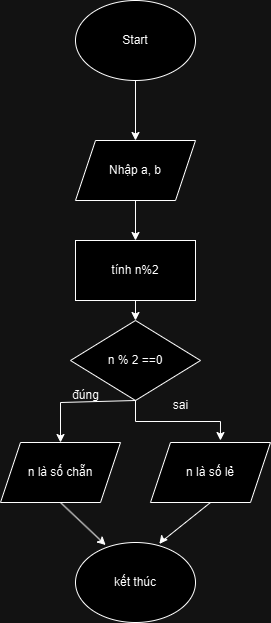

The diagram above was exported from draw.io. Its source (the exported page's mxGraphModel, read from the mxfile embedded in the PNG):
<mxGraphModel dx="1050" dy="603" grid="1" gridSize="10" guides="1" tooltips="1" connect="1" arrows="1" fold="1" page="1" pageScale="1" pageWidth="827" pageHeight="1169" math="0" shadow="0">
  <root>
    <mxCell id="0" />
    <mxCell id="1" parent="0" />
    <mxCell id="CNp9LEYon-mJ3435zKau-206" value="Start" style="ellipse;whiteSpace=wrap;html=1;" vertex="1" parent="1">
      <mxGeometry x="415" y="100" width="120" height="80" as="geometry" />
    </mxCell>
    <mxCell id="CNp9LEYon-mJ3435zKau-207" value="Nhập a, b" style="shape=parallelogram;perimeter=parallelogramPerimeter;whiteSpace=wrap;html=1;fixedSize=1;" vertex="1" parent="1">
      <mxGeometry x="415" y="240" width="120" height="60" as="geometry" />
    </mxCell>
    <mxCell id="CNp9LEYon-mJ3435zKau-208" value="" style="endArrow=classic;html=1;rounded=0;entryX=0.5;entryY=0;entryDx=0;entryDy=0;" edge="1" parent="1" source="CNp9LEYon-mJ3435zKau-206" target="CNp9LEYon-mJ3435zKau-207">
      <mxGeometry width="50" height="50" relative="1" as="geometry">
        <mxPoint x="450" y="220" as="sourcePoint" />
        <mxPoint x="500" y="170" as="targetPoint" />
      </mxGeometry>
    </mxCell>
    <mxCell id="CNp9LEYon-mJ3435zKau-209" value="n % 2 ==0" style="rhombus;whiteSpace=wrap;html=1;" vertex="1" parent="1">
      <mxGeometry x="410" y="420" width="130" height="80" as="geometry" />
    </mxCell>
    <mxCell id="CNp9LEYon-mJ3435zKau-210" value="" style="endArrow=classic;html=1;rounded=0;" edge="1" parent="1" source="CNp9LEYon-mJ3435zKau-220">
      <mxGeometry width="50" height="50" relative="1" as="geometry">
        <mxPoint x="474.6600000000001" y="300" as="sourcePoint" />
        <mxPoint x="475" y="420" as="targetPoint" />
      </mxGeometry>
    </mxCell>
    <mxCell id="CNp9LEYon-mJ3435zKau-211" value="n là số chẵn" style="shape=parallelogram;perimeter=parallelogramPerimeter;whiteSpace=wrap;html=1;fixedSize=1;" vertex="1" parent="1">
      <mxGeometry x="340" y="542" width="120" height="60" as="geometry" />
    </mxCell>
    <mxCell id="CNp9LEYon-mJ3435zKau-212" value="n là số lẻ" style="shape=parallelogram;perimeter=parallelogramPerimeter;whiteSpace=wrap;html=1;fixedSize=1;" vertex="1" parent="1">
      <mxGeometry x="490" y="542" width="120" height="60" as="geometry" />
    </mxCell>
    <mxCell id="CNp9LEYon-mJ3435zKau-213" value="" style="endArrow=classic;html=1;rounded=0;entryX=0.5;entryY=0;entryDx=0;entryDy=0;exitX=0.5;exitY=1;exitDx=0;exitDy=0;" edge="1" parent="1" source="CNp9LEYon-mJ3435zKau-209" target="CNp9LEYon-mJ3435zKau-211">
      <mxGeometry width="50" height="50" relative="1" as="geometry">
        <mxPoint x="460" y="512" as="sourcePoint" />
        <mxPoint x="330" y="592" as="targetPoint" />
        <Array as="points">
          <mxPoint x="400" y="502" />
        </Array>
      </mxGeometry>
    </mxCell>
    <mxCell id="CNp9LEYon-mJ3435zKau-215" value="đúng" style="text;html=1;align=center;verticalAlign=middle;resizable=0;points=[];autosize=1;strokeColor=none;fillColor=none;" vertex="1" parent="1">
      <mxGeometry x="400" y="480" width="50" height="30" as="geometry" />
    </mxCell>
    <mxCell id="CNp9LEYon-mJ3435zKau-217" value="" style="endArrow=classic;html=1;rounded=0;exitX=0.5;exitY=1;exitDx=0;exitDy=0;entryX=0.251;entryY=0.032;entryDx=0;entryDy=0;entryPerimeter=0;" edge="1" parent="1" source="CNp9LEYon-mJ3435zKau-211" target="CNp9LEYon-mJ3435zKau-219">
      <mxGeometry width="50" height="50" relative="1" as="geometry">
        <mxPoint x="420" y="692" as="sourcePoint" />
        <mxPoint x="470" y="642" as="targetPoint" />
      </mxGeometry>
    </mxCell>
    <mxCell id="CNp9LEYon-mJ3435zKau-218" value="" style="endArrow=classic;html=1;rounded=0;exitX=0.5;exitY=1;exitDx=0;exitDy=0;entryX=0.699;entryY=0.018;entryDx=0;entryDy=0;entryPerimeter=0;" edge="1" parent="1" source="CNp9LEYon-mJ3435zKau-212" target="CNp9LEYon-mJ3435zKau-219">
      <mxGeometry width="50" height="50" relative="1" as="geometry">
        <mxPoint x="460" y="562" as="sourcePoint" />
        <mxPoint x="480" y="642" as="targetPoint" />
        <Array as="points">
          <mxPoint x="500" y="642" />
        </Array>
      </mxGeometry>
    </mxCell>
    <mxCell id="CNp9LEYon-mJ3435zKau-219" value="kết thúc" style="ellipse;whiteSpace=wrap;html=1;" vertex="1" parent="1">
      <mxGeometry x="415" y="642" width="120" height="80" as="geometry" />
    </mxCell>
    <mxCell id="CNp9LEYon-mJ3435zKau-220" value="tính n%2" style="rounded=0;whiteSpace=wrap;html=1;" vertex="1" parent="1">
      <mxGeometry x="415" y="340" width="120" height="60" as="geometry" />
    </mxCell>
    <mxCell id="CNp9LEYon-mJ3435zKau-221" value="" style="endArrow=classic;html=1;rounded=0;exitX=0.5;exitY=1;exitDx=0;exitDy=0;entryX=0.5;entryY=0;entryDx=0;entryDy=0;" edge="1" parent="1" source="CNp9LEYon-mJ3435zKau-207" target="CNp9LEYon-mJ3435zKau-220">
      <mxGeometry width="50" height="50" relative="1" as="geometry">
        <mxPoint x="450" y="510" as="sourcePoint" />
        <mxPoint x="500" y="460" as="targetPoint" />
      </mxGeometry>
    </mxCell>
    <mxCell id="CNp9LEYon-mJ3435zKau-216" value="sai" style="text;html=1;align=center;verticalAlign=middle;resizable=0;points=[];autosize=1;strokeColor=none;fillColor=none;" vertex="1" parent="1">
      <mxGeometry x="500" y="490" width="40" height="30" as="geometry" />
    </mxCell>
    <mxCell id="CNp9LEYon-mJ3435zKau-223" style="edgeStyle=orthogonalEdgeStyle;rounded=0;orthogonalLoop=1;jettySize=auto;html=1;exitX=0.5;exitY=1;exitDx=0;exitDy=0;entryX=0.583;entryY=-0.033;entryDx=0;entryDy=0;entryPerimeter=0;" edge="1" parent="1" source="CNp9LEYon-mJ3435zKau-209" target="CNp9LEYon-mJ3435zKau-212">
      <mxGeometry relative="1" as="geometry" />
    </mxCell>
  </root>
</mxGraphModel>